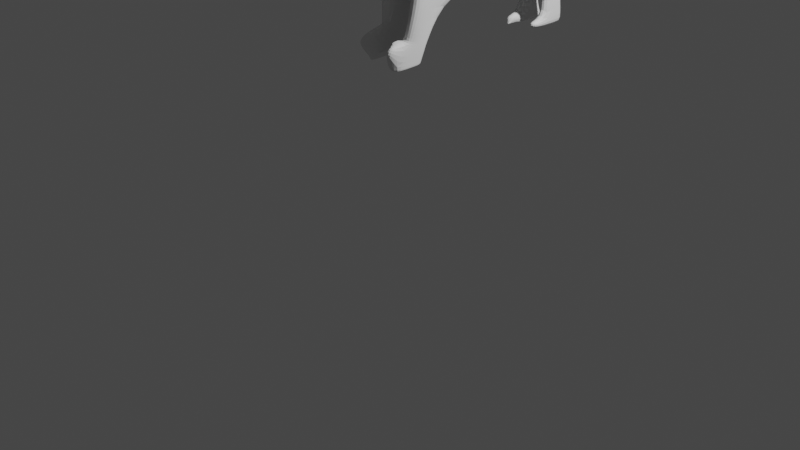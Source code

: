 # Source: Marcykylan.blend  (saved by Blender 3.2.14; exported with 4.5.12 LTS)
import bpy
from mathutils import Matrix  # noqa: F401  (used for matrix-valued properties, if any)

bpy.ops.wm.read_factory_settings(use_empty=True)
scene = bpy.context.scene
scene.name = 'Scene'

# ---- collections
col_collection = bpy.data.collections.new('Collection'); scene.collection.children.link(col_collection)

# ---- world
world_world = bpy.data.worlds.new('World'); scene.world = world_world
world_world.use_nodes = True; world_world.node_tree.nodes.clear()
_N = world_world.node_tree.nodes; _L = world_world.node_tree.links
n0 = _N.new('ShaderNodeOutputWorld'); n0.name = 'World Output'; n0.location = (300, 300)
n1 = _N.new('ShaderNodeBackground'); n1.name = 'Background'; n1.location = (10, 300)
n1.inputs[0].default_value = (0.05088, 0.05088, 0.05088, 1.0)
_L.new(n1.outputs[0], n0.inputs[0])
n0.is_active_output = True
world_world.color = (0.05088, 0.05088, 0.05088)
world_world.use_sun_shadow = False
world_world.sun_shadow_jitter_overblur = 0.0

# ---- cameras
cam_camera = bpy.data.cameras.new('Camera')
cam_camera.clip_end = 100.0
cam_camera.ortho_scale = 7.314

# ---- lights
light_light = bpy.data.lights.new('Light', 'POINT')
light_light.transmission_factor = 0.0
light_light.energy = 1000.0
light_light.shadow_soft_size = 0.1
light_light.shadow_maximum_resolution = 0.006
light_light.use_absolute_resolution = True

# ---- meshes
me_cube_001 = bpy.data.meshes.new('Cube.001')
me_cube_001.from_pydata([(-1.0, -1.0, -1.0), (-1.0, -0.4726, 1.269), (-1.0, 1.202, -1.175), (-1.0, 1.0, 1.0), (1.406, -1.0, -1.0), (1.0, -0.4726, 1.269), (1.0, 1.202, -1.175), (1.0, 1.0, 1.0), (-1.0, 1.202, -1.175), (-1.0, -1.0, -1.0), (-1.0, -0.4726, 1.269), (-1.0, 1.0, 1.0), (1.0, 1.202, -1.175), (1.0, 1.0, 1.0), (1.406, -1.0, -1.0), (1.0, -0.4726, 1.269), (-1.0, 1.202, -1.175), (-1.0, -1.0, -1.0), (-1.0, -0.4726, 1.269), (-0.8279, 1.0, 1.0), (1.0, 1.202, -1.175), (1.0, 1.0, 1.0), (1.406, -1.0, -1.0), (1.0, -0.4726, 1.269), (-1.436, -1.539, -1.17), (-1.0, -1.61, 0.5773), (1.406, -1.61, 0.5773), (1.406, -1.607, -0.5285), (-0.4908, 1.069, 0.06807), (-1.0, 1.232, -1.347), (1.0, 1.232, -1.347), (0.4908, 1.069, 0.06807), (-1.0, 1.122, -1.892), (-1.0, -0.9025, -2.063), (0.8915, 1.01, -2.239), (0.8915, -0.8159, -2.777), (-1.436, -1.453, -2.149), (1.406, -1.453, -2.149), (-1.0, 1.237, -1.333), (-1.0, 1.395, -2.694), (1.0, 1.395, -2.694), (1.0, 1.237, -1.333), (-1.0, -1.177, -5.32), (1.0, -1.177, -5.32), (-1.0, -1.547, -4.883), (1.0, -1.547, -4.883), (1.0, 1.13, -5.856), (-1.0, 1.13, -5.856), (1.0, 1.492, -5.856), (-1.0, 1.492, -5.856), (-1.0, -1.177, -5.32), (1.0, -1.177, -5.32), (-1.0, -1.547, -4.883), (1.0, -1.547, -4.883), (-1.0, -1.276, -6.299), (1.0, -1.276, -6.299), (-1.0, -1.745, -6.372), (1.0, -1.745, -6.372), (-1.0, -1.276, -6.299), (1.0, -1.276, -6.299), (-1.0, -1.745, -6.372), (1.0, -1.745, -6.372), (-1.436, -1.81, -4.98), (1.0, -1.81, -4.98), (-1.436, -1.886, -5.401), (1.0, -1.886, -5.401), (1.0, 1.13, -6.329), (-1.0, 1.13, -6.329), (1.0, 1.492, -6.329), (-1.0, 1.492, -6.329), (1.0, 0.8467, -5.856), (-1.0, 0.8467, -5.856), (1.0, 0.8467, -6.329), (-1.0, 0.8495, -6.327), (1.0, -1.0, 4.62), (-1.0, -1.0, 4.62), (1.0, -1.33, 3.875), (-1.0, -1.33, 3.875), (0.6231, -0.9616, 4.62), (-0.6267, -0.9616, 4.62), (0.6231, -1.258, 3.875), (-0.6267, -1.258, 3.875), (0.8245, -0.9616, 5.149), (-0.8221, -0.9782, 5.869), (0.6231, -1.258, 4.404), (-0.6267, -1.258, 4.404), (0.6231, -0.1711, 4.62), (-0.6267, -0.1711, 4.62), (0.8245, -0.1711, 5.149), (-0.8221, -0.1878, 5.869), (-1.033, 0.8953, 2.994), (0.8427, 0.8953, 2.994), (-0.2815, 1.28, 2.686), (0.2815, 1.28, 2.686), (-0.8612, 0.6589, 2.969), (1.0, 0.6793, 3.687), (-0.5735, 1.152, 3.68), (0.5735, 1.152, 3.68), (-0.8612, 0.3383, 2.994), (0.8427, 0.3383, 2.994), (-1.0, 0.2652, 4.095), (1.0, 0.2652, 4.095), (1.286, -0.9558, 8.175), (-1.319, -0.9558, 8.175), (1.286, -0.1391, 8.758), (-1.319, -0.1391, 8.758), (1.315, -1.0, 5.069), (-1.319, -1.019, 5.679), (1.286, -0.9558, 8.175), (-0.9428, -1.064, 7.574), (1.013, -0.4657, 1.221), (-0.9879, -0.4679, 1.382), (1.0, -0.2043, 3.115), (-1.0, -0.2043, 3.115), (0.6231, -0.01036, 4.62), (-0.6267, -0.01036, 4.62), (0.8245, -0.01036, 5.149), (-0.8221, -0.02704, 5.869), (1.286, -0.1207, 8.292), (-1.319, -0.1207, 8.292), (1.0, 0.009432, 3.96), (-1.0, 0.009432, 3.96), (-1.319, -0.09731, 8.764), (-1.319, 0.1094, 9.084), (1.286, -0.09731, 8.764), (1.286, 0.1094, 9.084), (-0.8612, 0.8953, 2.591), (0.8427, 0.8953, 2.591), (-0.8612, 0.4308, 2.117), (0.8427, 0.4308, 2.117), (-1.436, -1.612, -0.6683), (-1.0, -1.63, 0.611), (1.406, -1.63, 0.611), (1.406, -1.612, -0.6683), (-0.5337, -1.618, -0.3935), (-0.5337, -1.624, 0.3362), (0.5043, -1.624, 0.3362), (0.5043, -1.618, -0.3935), (0.3554, -1.628, 2.022), (-0.3554, -1.628, 2.022), (0.3554, -1.515, 3.047), (-0.3554, -1.515, 3.047), (0.6876, -1.4, 5.846), (-0.9219, -1.4, 5.846), (0.8877, -1.346, 7.445), (-0.9428, -1.346, 7.445), (0.6876, -1.4, 5.846), (-0.9219, -1.4, 5.846), (0.8877, -1.346, 7.341), (-0.9428, -1.346, 7.445), (1.286, -0.7564, 8.54), (-1.319, -0.7564, 8.54), (1.286, -0.4599, 8.802), (-1.319, -0.4599, 8.802), (-1.436, -1.269, -1.085), (-1.436, -1.036, 1.133), (1.406, -1.269, -1.085), (1.406, -1.036, 1.133), (-1.436, -1.118, -2.973), (1.0, -1.118, -2.973), (-1.0, -1.362, -5.102), (1.0, -1.362, -5.102), (-1.0, -1.362, -5.102), (1.0, -1.362, -5.102), (-1.0, -1.51, -6.335), (1.0, -1.51, -6.335), (-1.0, -1.51, -6.335), (1.0, -1.51, -6.335), (-1.0, -1.165, 4.247), (1.0, -1.165, 4.247), (-0.6267, -1.11, 4.247), (0.6231, -1.11, 4.247), (-0.8035, -1.11, 4.777), (0.6231, -1.11, 4.777), (1.286, -0.1391, 7.218), (1.286, -0.9872, 6.927), (-1.319, -0.9872, 6.927), (-1.319, -0.1391, 7.218), (1.286, -0.9872, 6.927), (-1.319, -0.9872, 6.927), (1.286, 0.1302, 6.818), (-1.319, 0.1302, 6.818), (0.8877, -1.204, 6.734), (-0.9428, -1.204, 6.734), (0.8877, -1.204, 6.682), (-0.9428, -1.204, 6.734), (-0.8612, 0.6168, 2.994), (-1.0, 0.4722, 3.891), (1.0, 0.4722, 3.891), (0.8427, 0.6168, 2.994), (-0.8612, 0.6631, 2.354), (0.8427, 0.6631, 2.354), (-1.764, 0.2089, -1.095), (-1.764, 0.1194, 1.204), (1.792, 0.2089, -1.095), (1.792, 0.1194, 1.204), (-1.764, 0.204, -2.007), (1.599, 0.2113, -2.551), (0.0, 1.0, 1.0), (0.0, -0.4726, 1.269), (-0.01467, -1.539, -1.17), (-0.01467, -1.61, 0.5773), (0.0, 1.069, 0.06807), (0.0, 1.032, -2.694), (0.0, -0.7933, -3.252), (-0.01467, -1.453, -2.149), (0.0, 1.237, -1.333), (0.0, -1.177, -5.32), (0.0, -1.547, -4.883), (0.0, -1.177, -5.32), (0.0, -1.547, -4.883), (0.0, -1.276, -6.299), (0.0, -1.745, -6.372), (0.0, -1.276, -6.299), (0.0, -1.745, -6.372), (0.0, -1.0, 4.62), (0.0, -1.33, 3.989), (0.0, -1.0, 4.62), (-0.00177, -1.258, 3.875), (-0.01689, -1.019, 5.679), (0.0, -1.33, 4.438), (0.0, 1.0, 3.76), (-2.794e-07, 1.348, 2.158), (0.0, 0.6793, 3.687), (-2.034e-07, 1.152, 3.68), (0.0, 0.2443, 3.76), (0.0, 0.2652, 4.095), (-0.01689, -0.9558, 8.175), (-0.01689, -0.1391, 8.758), (-0.01689, -1.019, 5.679), (-0.01689, -0.9558, 8.175), (0.0131, -0.4908, 1.641), (0.0, -0.2043, 3.115), (-0.00177, -0.01036, 4.62), (-0.00806, -0.02704, 5.869), (-0.01689, -0.1207, 8.292), (0.0, 0.009432, 3.96), (-0.01689, -0.09731, 8.764), (-0.01689, 0.1094, 9.084), (0.0, 1.0, 2.597), (-0.009252, 0.4308, 2.117), (-0.01467, -1.612, -0.6683), (-0.01467, -1.63, 0.611), (-0.01467, -1.618, -0.3935), (-0.01467, -1.624, 0.3362), (-3.36e-07, -1.628, 2.022), (-3.36e-07, -1.515, 3.047), (-0.01498, -1.4, 5.846), (-0.02757, -1.346, 7.445), (-0.01498, -1.4, 5.916), (-0.02757, -1.346, 7.393), (-0.01689, -0.7564, 8.54), (-0.01689, -0.4599, 8.802), (0.0, -1.165, 4.753), (-0.02757, -1.204, 6.708), (-0.01689, 0.1302, 6.818), (0.0, 0.6849, 1.913), (0.0, 0.4722, 3.891), (0.01407, 0.1984, -3.028), (0.01407, 0.1194, 1.204), (-0.5, -0.4726, 1.269), (-0.7252, -1.61, 0.5773), (-0.5, 1.032, -2.694), (-0.5, 1.395, -2.694), (-0.5, 1.13, -5.856), (-0.5, 1.492, -5.856), (-0.5, 1.13, -6.329), (-0.5, 1.492, -6.329), (-0.5, 0.8467, -5.856), (-0.5, -1.0, 4.62), (-0.5, -1.33, 3.989), (-0.5, -1.0, 4.62), (-0.3142, -1.258, 3.875), (-0.6682, -1.019, 5.679), (-0.5, -1.33, 4.438), (-0.6682, -0.9558, 8.175), (-0.6682, -0.1391, 8.758), (-0.6682, -1.019, 5.679), (-0.6682, -0.9558, 8.175), (-0.4879, -0.4553, 1.172), (-0.5, -0.2043, 3.115), (-0.3142, -0.01036, 4.62), (-0.4151, -0.02704, 5.869), (-0.6682, -0.1207, 8.292), (-0.5, 0.009432, 3.96), (-0.6682, -0.09731, 8.764), (-0.6682, 0.1094, 9.084), (-0.7252, -1.63, 0.611), (-0.2742, -1.624, 0.3362), (-0.1777, -1.628, 2.022), (-0.1777, -1.515, 3.047), (-0.3663, -1.4, 5.846), (-0.4852, -1.346, 7.445), (-0.3663, -1.4, 5.846), (-0.4852, -1.346, 7.419), (-0.6682, -0.7564, 8.54), (-0.6682, -0.4599, 8.802), (-0.4834, -1.374, -5.716), (-0.4852, -1.204, 6.721), (-0.5, 0.6849, 1.913), (-0.8749, 0.1984, -3.028), (-0.5, 1.0, 1.0), (-0.7252, -1.539, -1.17), (-0.5, 1.069, 0.06807), (-0.4834, -0.6572, -2.633), (-0.7016, -1.316, -1.53), (-0.5, 1.237, -1.333), (-0.4834, -1.041, -4.701), (-0.4834, -1.411, -4.264), (-0.4834, -1.041, -4.701), (-0.4834, -1.411, -4.264), (-0.4834, -1.139, -5.68), (-0.4834, -1.608, -5.752), (-0.4834, -1.139, -5.68), (-0.4834, -1.608, -5.752), (-0.7016, -1.674, -4.361), (-0.4834, -1.75, -4.782), (-0.5, 1.0, 3.76), (-0.2454, 1.348, 2.158), (-0.5, 0.6793, 3.687), (-0.2868, 1.152, 3.68), (-0.5, 0.2443, 3.76), (-0.5, 0.2652, 4.095), (-0.5, 1.0, 2.597), (-0.4352, 0.4308, 2.117), (-0.7252, -1.612, -0.6683), (-0.2742, -1.618, -0.3935), (-0.5, -1.165, 4.753), (-0.6682, 0.1302, 6.818), (-0.5, 0.4722, 3.891), (-0.8749, 0.1194, 1.204), (0.5, 1.0, 1.0), (0.6959, -1.539, -1.17), (0.5, 1.069, 0.06807), (0.5, -0.7933, -3.252), (0.6959, -1.453, -2.149), (0.5, 1.237, -1.333), (0.5, -1.177, -5.32), (0.5, -1.547, -4.883), (0.5, -1.177, -5.32), (0.5, -1.547, -4.883), (0.5, -1.276, -6.299), (0.5, -1.745, -6.372), (0.5, -1.276, -6.299), (0.5, -1.745, -6.372), (0.5, -1.81, -4.98), (0.5, -1.886, -5.401), (0.5, 1.0, 3.76), (0.2454, 1.348, 2.158), (0.5, 0.6793, 3.687), (0.2868, 1.152, 3.68), (0.5, 0.2443, 3.76), (0.5, 0.2652, 4.095), (0.5, 1.0, 2.597), (0.4167, 0.4308, 2.117), (0.6959, -1.612, -0.6683), (0.2448, -1.618, -0.3935), (0.5, -1.165, 4.753), (0.6344, 0.1302, 6.818), (0.5, 0.4722, 3.891), (0.9031, 0.1194, 1.204), (0.5, -0.4726, 1.269), (0.6959, -1.61, 0.5773), (0.5, 1.032, -2.694), (0.5, 1.395, -2.694), (0.5, 1.13, -5.856), (0.5, 1.492, -5.856), (0.5, 1.13, -6.329), (0.5, 1.492, -6.329), (0.5, 0.8467, -5.856), (0.5, 0.8467, -6.329), (0.5, -1.0, 4.62), (0.5, -1.33, 3.989), (0.5, -1.0, 4.62), (0.3107, -1.258, 3.875), (0.6344, -1.019, 5.679), (0.5, -1.33, 4.438), (0.6344, -0.9558, 8.175), (0.6344, -0.1391, 8.758), (0.6344, -1.019, 5.679), (0.6344, -0.9558, 8.175), (0.5131, -0.4782, 1.431), (0.5, -0.2043, 3.115), (0.3107, -0.01036, 4.62), (0.3989, -0.02704, 5.869), (0.6344, -0.1207, 8.292), (0.5, 0.009432, 3.96), (0.6344, -0.09731, 8.764), (0.6344, 0.1094, 9.084), (0.6959, -1.63, 0.611), (0.2448, -1.624, 0.3362), (0.1777, -1.628, 2.022), (0.1777, -1.515, 3.047), (0.3363, -1.4, 5.846), (0.43, -1.346, 7.445), (0.3363, -1.4, 5.916), (0.43, -1.346, 7.367), (0.6344, -0.7564, 8.54), (0.6344, -0.4599, 8.802), (0.5, -1.51, -6.335), (0.43, -1.204, 6.695), (0.5, 0.6849, 1.913), (0.7102, 0.2113, -2.551), (-0.5006, 0.8556, -6.326), (-0.5, 1.13, -6.329), (-0.5, 1.492, -6.329), (-1.001, 0.8588, -6.328)], [(211, 213), (212, 214), (207, 209), (208, 210)], [(0, 2, 3, 1), (2, 6, 7, 3), (6, 4, 5, 7), (4, 0, 1, 5), (2, 0, 4, 6), (7, 5, 1, 3), (9, 8, 11, 10), (8, 12, 13, 11), (12, 14, 15, 13), (14, 9, 10, 15), (8, 9, 14, 12), (13, 15, 10, 11), (192, 193, 19, 16), (21, 31, 93, 91), (194, 195, 23, 22), (155, 154, 24, 25), (154, 17, 33, 158), (330, 193, 18, 260), (27, 26, 132, 133), (16, 29, 39, 32), (157, 23, 74, 169), (156, 157, 26, 27), (333, 31, 41, 336), (16, 19, 28, 29), (21, 20, 30, 31), (156, 27, 37, 159), (402, 197, 35, 334), (334, 35, 43, 337), (364, 336, 41, 40), (262, 32, 47, 264), (31, 30, 40, 41), (29, 28, 38, 39), (30, 20, 34, 40), (192, 16, 32, 196), (194, 22, 35, 197), (302, 24, 36, 305), (161, 45, 53, 163), (159, 37, 45, 161), (305, 36, 44, 308), (158, 33, 42, 160), (47, 49, 69, 67), (40, 34, 46, 48), (364, 40, 48, 366), (32, 39, 49, 47), (339, 51, 55, 341), (308, 44, 52, 310), (160, 42, 50, 162), (337, 43, 51, 339), (165, 57, 61, 167), (163, 53, 57, 165), (342, 57, 65, 346), (162, 50, 54, 164), (399, 167, 61, 344), (312, 56, 60, 314), (164, 54, 58, 166), (341, 55, 59, 343), (315, 62, 64, 316), (57, 53, 63, 65), (310, 52, 62, 315), (52, 56, 64, 62), (266, 67, 69, 267), (66, 46, 70, 72), (48, 46, 66, 68), (366, 48, 68, 368), (264, 47, 71, 268), (367, 66, 72, 370), (47, 67, 73, 71), (168, 77, 81, 170), (155, 25, 77, 168), (26, 76, 140, 138), (260, 18, 75, 269), (86, 78, 110, 112), (269, 75, 79, 271), (169, 74, 78, 171), (372, 76, 80, 374), (327, 172, 85, 274), (171, 78, 82, 173), (374, 80, 84, 376), (170, 81, 85, 172), (113, 87, 115, 121), (79, 83, 89, 87), (175, 174, 104, 102), (82, 78, 86, 88), (92, 90, 94, 96), (303, 28, 92, 318), (331, 21, 91, 347), (28, 19, 90, 92), (349, 95, 97, 350), (318, 92, 96, 320), (91, 93, 97, 95), (187, 186, 98, 100), (351, 99, 101, 352), (329, 187, 100, 322), (189, 188, 101, 99), (189, 99, 129, 191), (105, 103, 151, 153), (176, 83, 107, 179), (87, 89, 117, 115), (177, 176, 103, 105), (178, 108, 144, 182), (375, 82, 106, 379), (275, 103, 109, 278), (175, 102, 108, 178), (279, 111, 113, 280), (271, 79, 111, 279), (79, 87, 113, 111), (177, 105, 119, 181), (281, 115, 117, 282), (328, 181, 119, 283), (383, 114, 120, 386), (104, 118, 125, 124), (86, 112, 120, 114), (280, 113, 121, 284), (88, 86, 114, 116), (174, 88, 116, 180), (387, 124, 125, 388), (378, 104, 124, 387), (283, 119, 123, 286), (119, 105, 122, 123), (401, 191, 129, 354), (347, 91, 127, 353), (186, 90, 126, 190), (321, 98, 128, 324), (287, 131, 135, 288), (332, 27, 133, 355), (25, 24, 130, 131), (261, 25, 131, 287), (326, 288, 135, 134), (133, 132, 136, 137), (355, 133, 137, 356), (131, 130, 134, 135), (391, 138, 140, 392), (270, 77, 141, 290), (77, 25, 139, 141), (362, 26, 138, 391), (183, 143, 147, 185), (379, 106, 142, 393), (179, 107, 143, 183), (278, 109, 145, 292), (400, 184, 148, 396), (292, 145, 149, 294), (182, 144, 148, 184), (393, 142, 146, 395), (397, 150, 152, 398), (377, 102, 150, 397), (102, 104, 152, 150), (276, 105, 153, 296), (79, 170, 172, 83), (80, 171, 173, 84), (273, 83, 172, 327), (76, 169, 171, 80), (18, 155, 168, 75), (75, 168, 170, 79), (56, 164, 166, 60), (343, 59, 167, 399), (52, 162, 164, 56), (51, 163, 165, 55), (55, 165, 167, 59), (44, 160, 162, 52), (36, 158, 160, 44), (35, 159, 161, 43), (43, 161, 163, 51), (22, 156, 159, 35), (22, 23, 157, 156), (26, 157, 169, 76), (24, 154, 158, 36), (18, 17, 154, 155), (142, 182, 184, 146), (395, 146, 184, 400), (109, 179, 183, 145), (145, 183, 185, 149), (104, 174, 180, 118), (282, 117, 181, 328), (89, 177, 181, 117), (82, 175, 178, 106), (106, 178, 182, 142), (89, 83, 176, 177), (103, 176, 179, 109), (82, 88, 174, 175), (98, 186, 190, 128), (353, 127, 191, 401), (91, 189, 191, 127), (91, 95, 188, 189), (319, 94, 187, 329), (94, 90, 186, 187), (20, 194, 197, 34), (17, 192, 196, 33), (363, 34, 197, 402), (301, 19, 193, 330), (20, 21, 195, 194), (17, 18, 193, 192), (331, 198, 259, 360), (262, 203, 258, 300), (349, 223, 257, 359), (323, 239, 256, 299), (384, 234, 255, 358), (293, 249, 254, 298), (375, 219, 253, 357), (378, 228, 252, 398), (275, 227, 251, 295), (295, 251, 252, 296), (291, 247, 249, 293), (394, 248, 250, 396), (298, 254, 250, 294), (380, 230, 248, 394), (277, 229, 247, 291), (261, 201, 245, 289), (372, 216, 246, 392), (289, 245, 246, 290), (325, 241, 243, 326), (356, 390, 244, 243), (362, 201, 242, 389), (302, 200, 241, 325), (389, 242, 244, 390), (351, 225, 240, 354), (317, 221, 239, 323), (299, 256, 240, 324), (385, 235, 238, 388), (276, 228, 237, 285), (285, 237, 238, 286), (382, 232, 236, 386), (281, 233, 236, 284), (358, 255, 235, 385), (383, 233, 234, 384), (373, 217, 231, 381), (381, 231, 232, 382), (377, 227, 230, 380), (273, 219, 229, 277), (359, 257, 226, 352), (321, 225, 226, 322), (348, 222, 224, 350), (319, 223, 224, 320), (301, 198, 221, 317), (333, 202, 222, 348), (272, 218, 220, 274), (357, 253, 220, 376), (270, 216, 218, 272), (371, 215, 217, 373), (361, 199, 215, 371), (332, 200, 205, 335), (300, 258, 204, 304), (303, 202, 206, 306), (360, 259, 199, 361), (28, 303, 306, 38), (196, 300, 304, 33), (33, 304, 307, 42), (39, 38, 306, 263), (39, 263, 265, 49), (50, 309, 311, 54), (42, 307, 309, 50), (56, 312, 316, 64), (166, 297, 314, 60), (54, 311, 313, 58), (49, 265, 267, 69), (77, 270, 272, 81), (81, 272, 274, 85), (19, 301, 317, 90), (94, 319, 320, 96), (98, 321, 322, 100), (83, 273, 277, 107), (115, 281, 284, 121), (122, 285, 286, 123), (105, 276, 285, 122), (190, 299, 324, 128), (90, 317, 323, 126), (24, 302, 325, 130), (130, 325, 326, 134), (139, 289, 290, 141), (25, 261, 289, 139), (107, 277, 291, 143), (185, 298, 294, 149), (143, 291, 293, 147), (151, 295, 296, 153), (103, 275, 295, 151), (58, 313, 297, 166), (147, 293, 298, 185), (126, 323, 299, 190), (32, 262, 300, 196), (198, 301, 330, 259), (223, 319, 329, 257), (234, 282, 328, 255), (219, 273, 327, 253), (228, 276, 296, 252), (248, 292, 294, 250), (230, 278, 292, 248), (216, 270, 290, 246), (243, 244, 288, 326), (201, 261, 287, 242), (242, 287, 288, 244), (225, 321, 324, 240), (235, 283, 286, 238), (232, 280, 284, 236), (255, 328, 283, 235), (233, 281, 282, 234), (217, 271, 279, 231), (231, 279, 280, 232), (227, 275, 278, 230), (257, 329, 322, 226), (222, 318, 320, 224), (202, 303, 318, 222), (253, 327, 274, 220), (215, 269, 271, 217), (199, 260, 269, 215), (200, 302, 305, 205), (259, 330, 260, 199), (195, 360, 361, 23), (34, 363, 365, 46), (27, 332, 335, 37), (37, 335, 338, 45), (45, 338, 340, 53), (57, 342, 344, 61), (63, 345, 346, 65), (53, 340, 345, 63), (66, 367, 368, 68), (70, 369, 370, 72), (46, 365, 369, 70), (23, 361, 371, 74), (74, 371, 373, 78), (173, 357, 376, 84), (31, 333, 348, 93), (93, 348, 350, 97), (188, 359, 352, 101), (102, 377, 380, 108), (110, 381, 382, 112), (78, 373, 381, 110), (114, 383, 384, 116), (180, 358, 385, 118), (112, 382, 386, 120), (118, 385, 388, 125), (99, 351, 354, 129), (132, 389, 390, 136), (26, 362, 389, 132), (137, 136, 390, 356), (76, 372, 392, 140), (108, 380, 394, 144), (144, 394, 396, 148), (104, 378, 398, 152), (82, 375, 357, 173), (116, 384, 358, 180), (95, 349, 359, 188), (21, 331, 360, 195), (203, 363, 402, 258), (239, 353, 401, 256), (249, 395, 400, 254), (227, 377, 397, 251), (251, 397, 398, 252), (247, 393, 395, 249), (254, 400, 396, 250), (229, 379, 393, 247), (201, 362, 391, 245), (245, 391, 392, 246), (241, 355, 356, 243), (200, 332, 355, 241), (221, 347, 353, 239), (256, 401, 354, 240), (228, 378, 387, 237), (237, 387, 388, 238), (233, 383, 386, 236), (219, 375, 379, 229), (225, 351, 352, 226), (223, 349, 350, 224), (198, 331, 347, 221), (218, 374, 376, 220), (216, 372, 374, 218), (258, 402, 334, 204), (202, 333, 336, 206), (305, 308, 307, 304), (307, 308, 316, 312), (307, 312, 297), (307, 297, 313), (313, 311, 309), (307, 313, 309), (308, 315, 316), (334, 337, 338, 335), (339, 341, 346, 345), (344, 342, 346, 399), (399, 346, 341, 343), (304, 204, 205, 305), (204, 334, 335, 205), (268, 71, 73, 403), (266, 267, 405, 404), (67, 266, 403, 406), (262, 264, 265, 263), (265, 405, 267), (264, 405, 265), (268, 405, 264), (403, 405, 268), (266, 404, 405, 403), (364, 366, 365, 363), (367, 365, 366, 368), (370, 369, 365, 367), (306, 206, 262, 263), (206, 336, 203, 262), (336, 364, 363, 203)])
_uv = me_cube_001.uv_layers.new(name='UVMap')
_uv.uv.foreach_set('vector', [0.375, 0.0, 0.375, 0.25, 0.625, 0.25, 0.625, 0.0, 0.375, 0.25, 0.375, 0.5, 0.625, 0.5, 0.625, 0.25, 0.375, 0.5, 0.375, 0.75, 0.625, 0.75, 0.625, 0.5, 0.375, 0.75, 0.375, 1.0, 0.625, 1.0, 0.625, 0.75, 0.125, 0.5, 0.125, 0.75, 0.375, 0.75, 0.375, 0.5, 0.625, 0.5, 0.625, 0.75, 0.875, 0.75, 0.875, 0.5, 0.375, 0.0, 0.375, 0.25, 0.625, 0.25, 0.625, 0.0, 0.375, 0.25, 0.375, 0.5, 0.625, 0.5, 0.625, 0.25, 0.375, 0.5, 0.375, 0.75, 0.625, 0.75, 0.625, 0.5, 0.375, 0.75, 0.375, 1.0, 0.625, 1.0, 0.625, 0.75, 0.125, 0.5, 0.125, 0.75, 0.375, 0.75, 0.375, 0.5, 0.625, 0.5, 0.625, 0.75, 0.875, 0.75, 0.875, 0.5, 0.375, 0.125, 0.625, 0.125, 0.625, 0.25, 0.375, 0.25, 0.625, 0.5, 0.625, 0.5, 0.625, 0.5, 0.625, 0.5, 0.375, 0.625, 0.625, 0.625, 0.625, 0.75, 0.375, 0.75, 0.625, 0.0, 0.375, 0.0, 0.375, 0.0, 0.625, 0.0, 0.375, 0.0, 0.375, 0.0, 0.375, 0.0, 0.375, 0.0, 0.8125, 0.625, 0.875, 0.625, 0.875, 0.75, 0.8125, 0.75, 0.375, 0.75, 0.625, 0.75, 0.625, 0.75, 0.375, 0.75, 0.375, 0.25, 0.375, 0.25, 0.375, 0.25, 0.375, 0.25, 0.625, 0.75, 0.625, 0.75, 0.625, 0.75, 0.625, 0.75, 0.375, 0.75, 0.625, 0.75, 0.625, 0.75, 0.375, 0.75, 0.6875, 0.5, 0.625, 0.5, 0.625, 0.5, 0.6875, 0.5, 0.375, 0.25, 0.625, 0.25, 0.625, 0.25, 0.375, 0.25, 0.625, 0.5, 0.375, 0.5, 0.375, 0.5, 0.625, 0.5, 0.375, 0.75, 0.375, 0.75, 0.375, 0.75, 0.375, 0.75, 0.3125, 0.625, 0.375, 0.625, 0.375, 0.75, 0.3125, 0.75, 0.3125, 0.75, 0.375, 0.75, 0.375, 0.75, 0.3125, 0.75, 0.375, 0.4375, 0.625, 0.4375, 0.625, 0.5, 0.375, 0.5, 0.1875, 0.5, 0.125, 0.479, 0.125, 0.5, 0.1875, 0.5, 0.625, 0.5, 0.375, 0.5, 0.375, 0.5, 0.625, 0.5, 0.375, 0.25, 0.625, 0.25, 0.625, 0.25, 0.375, 0.25, 0.375, 0.5, 0.375, 0.5, 0.375, 0.5, 0.375, 0.5, 0.375, 0.125, 0.375, 0.25, 0.375, 0.25, 0.375, 0.125, 0.375, 0.625, 0.375, 0.75, 0.375, 0.75, 0.375, 0.625, 0.375, 0.9375, 0.375, 1.0, 0.375, 1.0, 0.375, 0.9375, 0.375, 0.75, 0.375, 0.75, 0.375, 0.75, 0.375, 0.75, 0.375, 0.75, 0.375, 0.75, 0.375, 0.75, 0.375, 0.75, 0.375, 0.9375, 0.375, 1.0, 0.375, 1.0, 0.375, 0.9375, 0.375, 0.0, 0.375, 0.0, 0.375, 0.0, 0.375, 0.0, 0.375, 0.25, 0.375, 0.25, 0.375, 0.25, 0.375, 0.25, 0.375, 0.5, 0.375, 0.5, 0.375, 0.5, 0.375, 0.5, 0.375, 0.4375, 0.375, 0.5, 0.375, 0.5, 0.375, 0.4375, 0.375, 0.25, 0.375, 0.25, 0.375, 0.25, 0.375, 0.25, 0.3125, 0.75, 0.375, 0.75, 0.375, 0.75, 0.3125, 0.75, 0.375, 0.9375, 0.375, 1.0, 0.375, 1.0, 0.375, 0.9375, 0.375, 0.0, 0.375, 0.0, 0.375, 0.0, 0.375, 0.0, 0.3125, 0.75, 0.375, 0.75, 0.375, 0.75, 0.3125, 0.75, 0.375, 0.75, 0.375, 0.75, 0.375, 0.75, 0.375, 0.75, 0.375, 0.75, 0.375, 0.75, 0.375, 0.75, 0.375, 0.75, 0.375, 0.8125, 0.375, 0.75, 0.375, 0.75, 0.375, 0.8125, 0.375, 0.0, 0.375, 0.0, 0.375, 0.0, 0.375, 0.0, 0.3125, 0.75, 0.375, 0.75, 0.375, 0.75, 0.3125, 0.75, 0.375, 0.9375, 0.375, 1.0, 0.375, 1.0, 0.375, 0.9375, 0.375, 0.0, 0.375, 0.0, 0.375, 0.0, 0.375, 0.0, 0.3125, 0.75, 0.375, 0.75, 0.375, 0.75, 0.3125, 0.75, 0.375, 0.9375, 0.375, 1.0, 0.375, 1.0, 0.375, 0.9375, 0.375, 0.75, 0.375, 0.75, 0.375, 0.75, 0.375, 0.75, 0.375, 0.9375, 0.375, 1.0, 0.375, 1.0, 0.375, 0.9375, 0.375, 0.0, 0.375, 0.0, 0.375, 0.0, 0.375, 0.0, 0.1875, 0.5, 0.125, 0.5, 0.125, 0.5, 0.1875, 0.5, 0.375, 0.5, 0.375, 0.5, 0.375, 0.5, 0.375, 0.5, 0.375, 0.5, 0.375, 0.5, 0.375, 0.5, 0.375, 0.5, 0.375, 0.4375, 0.375, 0.5, 0.375, 0.5, 0.375, 0.4375, 0.1875, 0.5, 0.125, 0.5, 0.125, 0.5, 0.1875, 0.5, 0.3125, 0.5, 0.375, 0.5, 0.375, 0.5, 0.3125, 0.5, 0.375, 0.25, 0.375, 0.25, 0.375, 0.25, 0.375, 0.25, 0.625, 0.0, 0.625, 0.0, 0.625, 0.0, 0.625, 0.0, 0.625, 0.0, 0.625, 0.0, 0.625, 0.0, 0.625, 0.0, 0.625, 0.75, 0.625, 0.75, 0.625, 0.75, 0.625, 0.75, 0.8125, 0.75, 0.875, 0.75, 0.875, 0.75, 0.8125, 0.75, 0.625, 0.75, 0.625, 0.75, 0.625, 0.75, 0.625, 0.75, 0.8125, 0.75, 0.875, 0.75, 0.875, 0.75, 0.8125, 0.75, 0.625, 0.75, 0.625, 0.75, 0.625, 0.75, 0.625, 0.75, 0.625, 0.8125, 0.625, 0.75, 0.625, 0.75, 0.625, 0.8125, 0.8125, 0.75, 0.875, 0.75, 0.875, 0.75, 0.8125, 0.75, 0.625, 0.75, 0.625, 0.75, 0.625, 0.75, 0.625, 0.75, 0.625, 0.8125, 0.625, 0.75, 0.625, 0.75, 0.625, 0.8125, 0.625, 0.0, 0.625, 0.0, 0.625, 0.0, 0.625, 0.0, 0.625, 0.0, 0.625, 0.0, 0.625, 0.0, 0.625, 0.0, 0.625, 0.0, 0.625, 0.0, 0.625, 0.0, 0.625, 0.0, 0.625, 0.75, 0.625, 0.75, 0.625, 0.75, 0.625, 0.75, 0.625, 0.75, 0.625, 0.75, 0.625, 0.75, 0.625, 0.75, 0.625, 0.25, 0.625, 0.25, 0.625, 0.25, 0.625, 0.25, 0.8125, 0.5, 0.875, 0.5, 0.875, 0.5, 0.8125, 0.5, 0.6875, 0.5, 0.625, 0.5, 0.625, 0.5, 0.6875, 0.5, 0.625, 0.25, 0.625, 0.25, 0.625, 0.25, 0.625, 0.25, 0.6875, 0.5, 0.625, 0.5, 0.625, 0.5, 0.6875, 0.5, 0.8125, 0.5, 0.875, 0.5, 0.875, 0.5, 0.8125, 0.5, 0.625, 0.5, 0.625, 0.5, 0.625, 0.5, 0.625, 0.5, 0.625, 0.25, 0.625, 0.25, 0.625, 0.25, 0.625, 0.25, 0.6875, 0.5, 0.625, 0.5, 0.625, 0.5, 0.6875, 0.5, 0.8125, 0.5, 0.875, 0.5, 0.875, 0.5, 0.8125, 0.5, 0.625, 0.5, 0.625, 0.5, 0.625, 0.5, 0.625, 0.5, 0.625, 0.5, 0.625, 0.5, 0.625, 0.5, 0.625, 0.5, 0.625, 0.0, 0.625, 0.0, 0.625, 0.0, 0.625, 0.0, 0.625, 0.0, 0.625, 0.0, 0.625, 0.0, 0.625, 0.0, 0.625, 0.0, 0.625, 0.0, 0.625, 0.0, 0.625, 0.0, 0.625, 0.0, 0.625, 0.0, 0.625, 0.0, 0.625, 0.0, 0.625, 0.75, 0.625, 0.75, 0.625, 0.75, 0.625, 0.75, 0.6875, 0.75, 0.625, 0.75, 0.625, 0.75, 0.6875, 0.75, 0.8125, 0.75, 0.875, 0.75, 0.875, 0.75, 0.8125, 0.75, 0.625, 0.75, 0.625, 0.75, 0.625, 0.75, 0.625, 0.75, 0.8125, 0.75, 0.875, 0.75, 0.875, 0.75, 0.8125, 0.75, 0.8125, 0.75, 0.875, 0.75, 0.875, 0.75, 0.8125, 0.75, 0.625, 0.0, 0.625, 0.0, 0.625, 0.0, 0.625, 0.0, 0.625, 0.0, 0.625, 0.0, 0.625, 0.0, 0.625, 0.0, 0.8125, 0.75, 0.875, 0.75, 0.875, 0.75, 0.8125, 0.75, 0.8125, 0.75, 0.875, 0.75, 0.875, 0.75, 0.8125, 0.75, 0.6875, 0.75, 0.625, 0.75, 0.625, 0.75, 0.6875, 0.75, 0.625, 0.75, 0.625, 0.75, 0.625, 0.75, 0.625, 0.75, 0.625, 0.75, 0.625, 0.75, 0.625, 0.75, 0.625, 0.75, 0.8125, 0.75, 0.875, 0.75, 0.875, 0.75, 0.8125, 0.75, 0.625, 0.75, 0.625, 0.75, 0.625, 0.75, 0.625, 0.75, 0.625, 0.75, 0.625, 0.75, 0.625, 0.75, 0.625, 0.75, 0.6875, 0.75, 0.625, 0.75, 0.625, 0.75, 0.6875, 0.75, 0.6875, 0.75, 0.625, 0.75, 0.625, 0.75, 0.6875, 0.75, 0.8125, 0.75, 0.875, 0.75, 0.875, 0.75, 0.8125, 0.75, 0.625, 0.0, 0.625, 0.0, 0.625, 0.0, 0.625, 0.0, 0.6875, 0.5, 0.625, 0.5, 0.625, 0.5, 0.6875, 0.5, 0.6875, 0.5, 0.625, 0.5, 0.625, 0.5, 0.6875, 0.5, 0.625, 0.25, 0.625, 0.25, 0.625, 0.25, 0.625, 0.25, 0.8125, 0.5, 0.875, 0.5, 0.875, 0.5, 0.8125, 0.5, 0.625, 0.9375, 0.625, 1.0, 0.625, 1.0, 0.625, 0.9375, 0.375, 0.8125, 0.375, 0.75, 0.375, 0.75, 0.375, 0.8125, 0.625, 0.0, 0.375, 0.0, 0.375, 0.0, 0.625, 0.0, 0.625, 0.9375, 0.625, 1.0, 0.625, 1.0, 0.625, 0.9375, 0.375, 0.9375, 0.625, 0.9375, 0.625, 1.0, 0.375, 1.0, 0.375, 0.75, 0.625, 0.75, 0.625, 0.75, 0.375, 0.75, 0.375, 0.8125, 0.375, 0.75, 0.375, 0.75, 0.375, 0.8125, 0.625, 0.0, 0.375, 0.0, 0.375, 0.0, 0.625, 0.0, 0.625, 0.8125, 0.625, 0.75, 0.625, 0.75, 0.625, 0.8125, 0.625, 0.9375, 0.625, 1.0, 0.625, 1.0, 0.625, 0.9375, 0.625, 0.0, 0.625, 0.0, 0.625, 0.0, 0.625, 0.0, 0.625, 0.8125, 0.625, 0.75, 0.625, 0.75, 0.625, 0.8125, 0.625, 0.0, 0.625, 0.0, 0.625, 0.0, 0.625, 0.0, 0.6875, 0.75, 0.625, 0.75, 0.625, 0.75, 0.6875, 0.75, 0.625, 0.0, 0.625, 0.0, 0.625, 0.0, 0.625, 0.0, 0.8125, 0.75, 0.875, 0.75, 0.875, 0.75, 0.8125, 0.75, 0.6875, 0.75, 0.625, 0.75, 0.625, 0.75, 0.6875, 0.75, 0.8125, 0.75, 0.875, 0.75, 0.875, 0.75, 0.8125, 0.75, 0.625, 0.75, 0.625, 0.75, 0.625, 0.75, 0.625, 0.75, 0.625, 0.75, 0.625, 0.75, 0.625, 0.75, 0.625, 0.75, 0.6875, 0.75, 0.625, 0.75, 0.625, 0.75, 0.6875, 0.75, 0.6875, 0.75, 0.625, 0.75, 0.625, 0.75, 0.6875, 0.75, 0.625, 0.75, 0.625, 0.75, 0.625, 0.75, 0.625, 0.75, 0.8125, 0.75, 0.875, 0.75, 0.875, 0.75, 0.8125, 0.75, 0.625, 0.0, 0.625, 0.0, 0.625, 0.0, 0.625, 0.0, 0.625, 0.75, 0.625, 0.75, 0.625, 0.75, 0.625, 0.75, 0.8125, 0.75, 0.875, 0.75, 0.875, 0.75, 0.8125, 0.75, 0.625, 0.75, 0.625, 0.75, 0.625, 0.75, 0.625, 0.75, 0.625, 0.0, 0.625, 0.0, 0.625, 0.0, 0.625, 0.0, 0.625, 0.0, 0.625, 0.0, 0.625, 0.0, 0.625, 0.0, 0.375, 0.0, 0.375, 0.0, 0.375, 0.0, 0.375, 0.0, 0.3125, 0.75, 0.375, 0.75, 0.375, 0.75, 0.3125, 0.75, 0.375, 0.0, 0.375, 0.0, 0.375, 0.0, 0.375, 0.0, 0.375, 0.75, 0.375, 0.75, 0.375, 0.75, 0.375, 0.75, 0.375, 0.75, 0.375, 0.75, 0.375, 0.75, 0.375, 0.75, 0.375, 0.0, 0.375, 0.0, 0.375, 0.0, 0.375, 0.0, 0.375, 0.0, 0.375, 0.0, 0.375, 0.0, 0.375, 0.0, 0.375, 0.75, 0.375, 0.75, 0.375, 0.75, 0.375, 0.75, 0.375, 0.75, 0.375, 0.75, 0.375, 0.75, 0.375, 0.75, 0.375, 0.75, 0.375, 0.75, 0.375, 0.75, 0.375, 0.75, 0.375, 0.75, 0.625, 0.75, 0.625, 0.75, 0.375, 0.75, 0.625, 0.75, 0.625, 0.75, 0.625, 0.75, 0.625, 0.75, 0.375, 0.0, 0.375, 0.0, 0.375, 0.0, 0.375, 0.0, 0.625, 0.0, 0.375, 0.0, 0.375, 0.0, 0.625, 0.0, 0.625, 0.75, 0.625, 0.75, 0.625, 0.75, 0.625, 0.75, 0.6875, 0.75, 0.625, 0.75, 0.625, 0.75, 0.6875, 0.75, 0.625, 0.0, 0.625, 0.0, 0.625, 0.0, 0.625, 0.0, 0.875, 0.75, 0.875, 0.75, 0.875, 0.75, 0.875, 0.75, 0.625, 0.75, 0.625, 0.75, 0.625, 0.75, 0.625, 0.75, 0.8125, 0.75, 0.875, 0.75, 0.875, 0.75, 0.8125, 0.75, 0.625, 0.0, 0.625, 0.0, 0.625, 0.0, 0.625, 0.0, 0.625, 0.75, 0.625, 0.75, 0.625, 0.75, 0.625, 0.75, 0.625, 0.75, 0.625, 0.75, 0.625, 0.75, 0.625, 0.75, 0.625, 0.0, 0.625, 0.0, 0.625, 0.0, 0.625, 0.0, 0.625, 0.0, 0.625, 0.0, 0.625, 0.0, 0.625, 0.0, 0.625, 0.75, 0.625, 0.75, 0.625, 0.75, 0.625, 0.75, 0.625, 0.25, 0.625, 0.25, 0.625, 0.25, 0.625, 0.25, 0.6875, 0.5, 0.625, 0.5, 0.625, 0.5, 0.6875, 0.5, 0.625, 0.5, 0.625, 0.5, 0.625, 0.5, 0.625, 0.5, 0.625, 0.5, 0.625, 0.5, 0.625, 0.5, 0.625, 0.5, 0.8125, 0.5, 0.875, 0.5, 0.875, 0.5, 0.8125, 0.5, 0.625, 0.25, 0.625, 0.25, 0.625, 0.25, 0.625, 0.25, 0.375, 0.5, 0.375, 0.625, 0.375, 0.625, 0.375, 0.5, 0.375, 0.0, 0.375, 0.125, 0.375, 0.125, 0.375, 0.0, 0.3125, 0.5, 0.375, 0.5, 0.375, 0.625, 0.3125, 0.625, 0.8125, 0.5, 0.875, 0.5, 0.875, 0.625, 0.8125, 0.625, 0.375, 0.5, 0.625, 0.5, 0.625, 0.625, 0.375, 0.625, 0.375, 0.0, 0.625, 0.0, 0.625, 0.125, 0.375, 0.125, 0.6875, 0.5, 0.75, 0.5, 0.75, 0.625, 0.6875, 0.625, 0.1875, 0.5, 0.25, 0.5, 0.25, 0.625, 0.1875, 0.625, 0.6875, 0.5, 0.75, 0.5, 0.75, 0.5, 0.6875, 0.5, 0.8125, 0.5, 0.75, 0.5, 0.75, 0.5, 0.8125, 0.5, 0.6875, 0.75, 0.75, 0.75, 0.75, 0.75, 0.6875, 0.75, 0.8125, 0.75, 0.75, 0.75, 0.75, 0.75, 0.8125, 0.75, 0.6875, 0.75, 0.75, 0.75, 0.75, 0.75, 0.6875, 0.75, 0.6875, 0.75, 0.75, 0.75, 0.75, 0.75, 0.6875, 0.75, 0.8125, 0.75, 0.75, 0.75, 0.75, 0.75, 0.8125, 0.75, 0.8125, 0.75, 0.75, 0.75, 0.75, 0.75, 0.8125, 0.75, 0.8125, 0.75, 0.75, 0.75, 0.75, 0.75, 0.8125, 0.75, 0.6875, 0.75, 0.75, 0.75, 0.75, 0.75, 0.6875, 0.75, 0.8125, 0.75, 0.75, 0.75, 0.75, 0.75, 0.8125, 0.75, 0.6875, 0.75, 0.75, 0.75, 0.75, 0.75, 0.6875, 0.75, 0.8125, 0.75, 0.75, 0.75, 0.75, 0.75, 0.8125, 0.75, 0.625, 0.9375, 0.625, 0.875, 0.625, 0.875, 0.625, 0.9375, 0.625, 0.8125, 0.625, 0.875, 0.625, 0.875, 0.625, 0.8125, 0.625, 0.9375, 0.625, 0.875, 0.625, 0.875, 0.625, 0.9375, 0.375, 0.9375, 0.375, 0.875, 0.375, 0.875, 0.375, 0.9375, 0.375, 0.8125, 0.625, 0.8125, 0.625, 0.875, 0.375, 0.875, 0.625, 0.8125, 0.625, 0.875, 0.625, 0.875, 0.625, 0.8125, 0.375, 0.9375, 0.375, 0.875, 0.375, 0.875, 0.375, 0.9375, 0.625, 0.8125, 0.625, 0.875, 0.625, 0.875, 0.625, 0.8125, 0.6875, 0.5, 0.75, 0.5, 0.75, 0.5, 0.6875, 0.5, 0.8125, 0.5, 0.75, 0.5, 0.75, 0.5, 0.8125, 0.5, 0.8125, 0.5, 0.75, 0.5, 0.75, 0.5, 0.8125, 0.5, 0.6875, 0.75, 0.75, 0.75, 0.75, 0.75, 0.6875, 0.75, 0.8125, 0.75, 0.75, 0.75, 0.75, 0.75, 0.8125, 0.75, 0.8125, 0.75, 0.75, 0.75, 0.75, 0.75, 0.8125, 0.75, 0.6875, 0.75, 0.75, 0.75, 0.75, 0.75, 0.6875, 0.75, 0.8125, 0.75, 0.75, 0.75, 0.75, 0.75, 0.8125, 0.75, 0.6875, 0.75, 0.75, 0.75, 0.75, 0.75, 0.6875, 0.75, 0.6875, 0.75, 0.75, 0.75, 0.75, 0.75, 0.6875, 0.75, 0.6875, 0.75, 0.75, 0.75, 0.75, 0.75, 0.6875, 0.75, 0.6875, 0.75, 0.75, 0.75, 0.75, 0.75, 0.6875, 0.75, 0.6875, 0.75, 0.75, 0.75, 0.75, 0.75, 0.6875, 0.75, 0.8125, 0.75, 0.75, 0.75, 0.75, 0.75, 0.8125, 0.75, 0.6875, 0.5, 0.75, 0.5, 0.75, 0.5, 0.6875, 0.5, 0.8125, 0.5, 0.75, 0.5, 0.75, 0.5, 0.8125, 0.5, 0.6875, 0.5, 0.75, 0.5, 0.75, 0.5, 0.6875, 0.5, 0.8125, 0.5, 0.75, 0.5, 0.75, 0.5, 0.8125, 0.5, 0.8125, 0.5, 0.75, 0.5, 0.75, 0.5, 0.8125, 0.5, 0.6875, 0.5, 0.75, 0.5, 0.75, 0.5, 0.6875, 0.5, 0.625, 0.9375, 0.625, 0.875, 0.625, 0.875, 0.625, 0.9375, 0.6875, 0.75, 0.75, 0.75, 0.75, 0.75, 0.6875, 0.75, 0.625, 0.9375, 0.625, 0.875, 0.625, 0.875, 0.625, 0.9375, 0.6875, 0.75, 0.75, 0.75, 0.75, 0.75, 0.6875, 0.75, 0.6875, 0.75, 0.75, 0.75, 0.75, 0.75, 0.6875, 0.75, 0.375, 0.8125, 0.375, 0.875, 0.375, 0.875, 0.375, 0.8125, 0.1875, 0.625, 0.25, 0.625, 0.25, 0.75, 0.1875, 0.75, 0.8125, 0.5, 0.75, 0.5, 0.75, 0.5, 0.8125, 0.5, 0.6875, 0.625, 0.75, 0.625, 0.75, 0.75, 0.6875, 0.75, 0.875, 0.5, 0.8125, 0.5, 0.8125, 0.5, 0.875, 0.5, 0.1609, 0.6102, 0.1875, 0.625, 0.1875, 0.75, 0.1759, 0.7852, 0.1759, 0.7852, 0.1875, 0.75, 0.1875, 0.75, 0.125, 0.75, 0.375, 0.25, 0.625, 0.25, 0.625, 0.3125, 0.375, 0.3125, 0.375, 0.25, 0.375, 0.3125, 0.375, 0.3125, 0.375, 0.25, 0.125, 0.75, 0.1875, 0.75, 0.1875, 0.75, 0.125, 0.75, 0.125, 0.75, 0.1875, 0.75, 0.1875, 0.75, 0.125, 0.75, 0.375, 1.0, 0.375, 0.9375, 0.375, 0.9375, 0.375, 1.0, 0.125, 0.75, 0.1875, 0.75, 0.1875, 0.75, 0.125, 0.75, 0.125, 0.75, 0.1875, 0.75, 0.1875, 0.75, 0.125, 0.75, 0.375, 0.25, 0.375, 0.3125, 0.375, 0.3125, 0.375, 0.25, 0.625, 1.0, 0.625, 0.9375, 0.625, 0.9375, 0.625, 1.0, 0.625, 1.0, 0.625, 0.9375, 0.625, 0.9375, 0.625, 1.0, 0.875, 0.5, 0.8125, 0.5, 0.8125, 0.5, 0.875, 0.5, 0.875, 0.5, 0.8125, 0.5, 0.8125, 0.5, 0.875, 0.5, 0.875, 0.5, 0.8125, 0.5, 0.8125, 0.5, 0.875, 0.5, 0.875, 0.75, 0.8125, 0.75, 0.8125, 0.75, 0.875, 0.75, 0.875, 0.75, 0.8125, 0.75, 0.8125, 0.75, 0.875, 0.75, 0.875, 0.75, 0.8125, 0.75, 0.8125, 0.75, 0.875, 0.75, 0.875, 0.75, 0.8125, 0.75, 0.8125, 0.75, 0.875, 0.75, 0.875, 0.5, 0.8125, 0.5, 0.8125, 0.5, 0.875, 0.5, 0.875, 0.5, 0.8125, 0.5, 0.8125, 0.5, 0.875, 0.5, 0.375, 1.0, 0.375, 0.9375, 0.375, 0.9375, 0.375, 1.0, 0.375, 1.0, 0.375, 0.9375, 0.375, 0.9375, 0.375, 1.0, 0.625, 1.0, 0.625, 0.9375, 0.625, 0.9375, 0.625, 1.0, 0.625, 1.0, 0.625, 0.9375, 0.625, 0.9375, 0.625, 1.0, 0.875, 0.75, 0.8125, 0.75, 0.8125, 0.75, 0.875, 0.75, 0.875, 0.75, 0.8125, 0.75, 0.8125, 0.75, 0.875, 0.75, 0.875, 0.75, 0.8125, 0.75, 0.8125, 0.75, 0.875, 0.75, 0.875, 0.75, 0.8125, 0.75, 0.8125, 0.75, 0.875, 0.75, 0.875, 0.75, 0.8125, 0.75, 0.8125, 0.75, 0.875, 0.75, 0.125, 0.75, 0.1875, 0.75, 0.1875, 0.75, 0.125, 0.75, 0.875, 0.75, 0.8125, 0.75, 0.8125, 0.75, 0.875, 0.75, 0.875, 0.5, 0.8125, 0.5, 0.8125, 0.5, 0.875, 0.5, 0.125, 0.479, 0.1875, 0.5, 0.1875, 0.625, 0.1609, 0.6102, 0.75, 0.5, 0.8125, 0.5, 0.8125, 0.625, 0.75, 0.625, 0.75, 0.5, 0.8125, 0.5, 0.8125, 0.5, 0.75, 0.5, 0.75, 0.75, 0.8125, 0.75, 0.8125, 0.75, 0.75, 0.75, 0.75, 0.75, 0.8125, 0.75, 0.8125, 0.75, 0.75, 0.75, 0.75, 0.75, 0.8125, 0.75, 0.8125, 0.75, 0.75, 0.75, 0.75, 0.75, 0.8125, 0.75, 0.8125, 0.75, 0.75, 0.75, 0.75, 0.75, 0.8125, 0.75, 0.8125, 0.75, 0.75, 0.75, 0.625, 0.875, 0.625, 0.9375, 0.625, 0.9375, 0.625, 0.875, 0.375, 0.875, 0.625, 0.875, 0.625, 0.9375, 0.375, 0.9375, 0.625, 0.875, 0.625, 0.9375, 0.625, 0.9375, 0.625, 0.875, 0.625, 0.875, 0.625, 0.9375, 0.625, 0.9375, 0.625, 0.875, 0.75, 0.5, 0.8125, 0.5, 0.8125, 0.5, 0.75, 0.5, 0.75, 0.75, 0.8125, 0.75, 0.8125, 0.75, 0.75, 0.75, 0.75, 0.75, 0.8125, 0.75, 0.8125, 0.75, 0.75, 0.75, 0.75, 0.75, 0.8125, 0.75, 0.8125, 0.75, 0.75, 0.75, 0.75, 0.75, 0.8125, 0.75, 0.8125, 0.75, 0.75, 0.75, 0.75, 0.75, 0.8125, 0.75, 0.8125, 0.75, 0.75, 0.75, 0.75, 0.75, 0.8125, 0.75, 0.8125, 0.75, 0.75, 0.75, 0.75, 0.75, 0.8125, 0.75, 0.8125, 0.75, 0.75, 0.75, 0.75, 0.5, 0.8125, 0.5, 0.8125, 0.5, 0.75, 0.5, 0.75, 0.5, 0.8125, 0.5, 0.8125, 0.5, 0.75, 0.5, 0.75, 0.5, 0.8125, 0.5, 0.8125, 0.5, 0.75, 0.5, 0.75, 0.75, 0.8125, 0.75, 0.8125, 0.75, 0.75, 0.75, 0.75, 0.75, 0.8125, 0.75, 0.8125, 0.75, 0.75, 0.75, 0.75, 0.75, 0.8125, 0.75, 0.8125, 0.75, 0.75, 0.75, 0.375, 0.875, 0.375, 0.9375, 0.375, 0.9375, 0.375, 0.875, 0.75, 0.625, 0.8125, 0.625, 0.8125, 0.75, 0.75, 0.75, 0.625, 0.625, 0.6875, 0.625, 0.6875, 0.75, 0.625, 0.75, 0.375, 0.5, 0.3125, 0.5, 0.3125, 0.5, 0.375, 0.5, 0.375, 0.75, 0.375, 0.8125, 0.375, 0.8125, 0.375, 0.75, 0.375, 0.75, 0.375, 0.8125, 0.375, 0.8125, 0.375, 0.75, 0.375, 0.75, 0.375, 0.8125, 0.375, 0.8125, 0.375, 0.75, 0.375, 0.75, 0.375, 0.8125, 0.375, 0.8125, 0.375, 0.75, 0.375, 0.75, 0.375, 0.8125, 0.375, 0.8125, 0.375, 0.75, 0.375, 0.75, 0.375, 0.8125, 0.375, 0.8125, 0.375, 0.75, 0.375, 0.5, 0.3125, 0.5, 0.3125, 0.5, 0.375, 0.5, 0.375, 0.5, 0.3125, 0.5, 0.3125, 0.5, 0.375, 0.5, 0.375, 0.5, 0.3125, 0.5, 0.3125, 0.5, 0.375, 0.5, 0.625, 0.75, 0.6875, 0.75, 0.6875, 0.75, 0.625, 0.75, 0.625, 0.75, 0.6875, 0.75, 0.6875, 0.75, 0.625, 0.75, 0.625, 0.75, 0.6875, 0.75, 0.6875, 0.75, 0.625, 0.75, 0.625, 0.5, 0.6875, 0.5, 0.6875, 0.5, 0.625, 0.5, 0.625, 0.5, 0.6875, 0.5, 0.6875, 0.5, 0.625, 0.5, 0.625, 0.5, 0.6875, 0.5, 0.6875, 0.5, 0.625, 0.5, 0.625, 0.75, 0.6875, 0.75, 0.6875, 0.75, 0.625, 0.75, 0.625, 0.75, 0.6875, 0.75, 0.6875, 0.75, 0.625, 0.75, 0.625, 0.75, 0.6875, 0.75, 0.6875, 0.75, 0.625, 0.75, 0.625, 0.75, 0.6875, 0.75, 0.6875, 0.75, 0.625, 0.75, 0.625, 0.75, 0.6875, 0.75, 0.6875, 0.75, 0.625, 0.75, 0.625, 0.75, 0.6875, 0.75, 0.6875, 0.75, 0.625, 0.75, 0.625, 0.75, 0.6875, 0.75, 0.6875, 0.75, 0.625, 0.75, 0.625, 0.5, 0.6875, 0.5, 0.6875, 0.5, 0.625, 0.5, 0.625, 0.75, 0.625, 0.8125, 0.625, 0.8125, 0.625, 0.75, 0.625, 0.75, 0.625, 0.8125, 0.625, 0.8125, 0.625, 0.75, 0.375, 0.75, 0.625, 0.75, 0.625, 0.8125, 0.375, 0.8125, 0.625, 0.75, 0.625, 0.8125, 0.625, 0.8125, 0.625, 0.75, 0.625, 0.75, 0.6875, 0.75, 0.6875, 0.75, 0.625, 0.75, 0.625, 0.75, 0.6875, 0.75, 0.6875, 0.75, 0.625, 0.75, 0.625, 0.75, 0.6875, 0.75, 0.6875, 0.75, 0.625, 0.75, 0.625, 0.75, 0.6875, 0.75, 0.6875, 0.75, 0.625, 0.75, 0.625, 0.75, 0.6875, 0.75, 0.6875, 0.75, 0.625, 0.75, 0.625, 0.5, 0.6875, 0.5, 0.6875, 0.5, 0.625, 0.5, 0.625, 0.5, 0.6875, 0.5, 0.6875, 0.625, 0.625, 0.625, 0.25, 0.5, 0.3125, 0.5, 0.3125, 0.625, 0.25, 0.625, 0.75, 0.5, 0.6875, 0.5, 0.6875, 0.5, 0.75, 0.5, 0.75, 0.75, 0.6875, 0.75, 0.6875, 0.75, 0.75, 0.75, 0.75, 0.75, 0.6875, 0.75, 0.6875, 0.75, 0.75, 0.75, 0.75, 0.75, 0.6875, 0.75, 0.6875, 0.75, 0.75, 0.75, 0.75, 0.75, 0.6875, 0.75, 0.6875, 0.75, 0.75, 0.75, 0.75, 0.75, 0.6875, 0.75, 0.6875, 0.75, 0.75, 0.75, 0.75, 0.75, 0.6875, 0.75, 0.6875, 0.75, 0.75, 0.75, 0.625, 0.875, 0.625, 0.8125, 0.625, 0.8125, 0.625, 0.875, 0.625, 0.875, 0.625, 0.8125, 0.625, 0.8125, 0.625, 0.875, 0.375, 0.875, 0.375, 0.8125, 0.375, 0.8125, 0.375, 0.875, 0.375, 0.875, 0.375, 0.8125, 0.375, 0.8125, 0.375, 0.875, 0.75, 0.5, 0.6875, 0.5, 0.6875, 0.5, 0.75, 0.5, 0.75, 0.5, 0.6875, 0.5, 0.6875, 0.5, 0.75, 0.5, 0.75, 0.75, 0.6875, 0.75, 0.6875, 0.75, 0.75, 0.75, 0.75, 0.75, 0.6875, 0.75, 0.6875, 0.75, 0.75, 0.75, 0.75, 0.75, 0.6875, 0.75, 0.6875, 0.75, 0.75, 0.75, 0.75, 0.75, 0.6875, 0.75, 0.6875, 0.75, 0.75, 0.75, 0.75, 0.5, 0.6875, 0.5, 0.6875, 0.5, 0.75, 0.5, 0.75, 0.5, 0.6875, 0.5, 0.6875, 0.5, 0.75, 0.5, 0.75, 0.5, 0.6875, 0.5, 0.6875, 0.5, 0.75, 0.5, 0.625, 0.875, 0.625, 0.8125, 0.625, 0.8125, 0.625, 0.875, 0.625, 0.875, 0.625, 0.8125, 0.625, 0.8125, 0.625, 0.875, 0.25, 0.625, 0.3125, 0.625, 0.3125, 0.75, 0.25, 0.75, 0.75, 0.5, 0.6875, 0.5, 0.6875, 0.5, 0.75, 0.5, 0.375, 0.9375, 0.375, 0.9375, 0.1875, 0.75, 0.1875, 0.75, 0.1875, 0.75, 0.375, 0.9375, 0.375, 0.9375, 0.375, 0.9375, 0.0, 0.0, 0.0, 0.0, 0.0, 0.0, 0.0, 0.0, 0.0, 0.0, 0.0, 0.0, 0.0, 0.0, 0.0, 0.0, 0.0, 0.0, 0.0, 0.0, 0.0, 0.0, 0.0, 0.0, 0.0, 0.0, 0.0, 0.0, 0.0, 0.0, 0.3125, 0.75, 0.3125, 0.75, 0.375, 0.8125, 0.375, 0.8125, 0.3125, 0.75, 0.3125, 0.75, 0.375, 0.8125, 0.375, 0.8125, 0.3125, 0.75, 0.375, 0.8125, 0.375, 0.8125, 0.3125, 0.75, 0.3125, 0.75, 0.375, 0.8125, 0.3125, 0.75, 0.3125, 0.75, 0.1875, 0.75, 0.25, 0.75, 0.375, 0.875, 0.375, 0.9375, 0.25, 0.75, 0.3125, 0.75, 0.375, 0.8125, 0.375, 0.875, 0.1875, 0.5, 0.125, 0.5, 0.125, 0.5, 0.1875, 0.5, 0.1875, 0.5, 0.1875, 0.5, 0.1875, 0.5, 0.1875, 0.5, 0.125, 0.5, 0.1875, 0.5, 0.1875, 0.5, 0.125, 0.5, 0.1875, 0.5, 0.1875, 0.5, 0.375, 0.3125, 0.375, 0.3125, 0.375, 0.3125, 0.1875, 0.5, 0.375, 0.3125, 0.1875, 0.5, 0.1875, 0.5, 0.375, 0.3125, 0.1875, 0.5, 0.1875, 0.5, 0.1875, 0.5, 0.1875, 0.5, 0.1875, 0.5, 0.1875, 0.5, 0.1875, 0.5, 0.1875, 0.5, 0.1875, 0.5, 0.1875, 0.5, 0.375, 0.4375, 0.375, 0.4375, 0.3125, 0.5, 0.3125, 0.5, 0.3125, 0.5, 0.3125, 0.5, 0.375, 0.4375, 0.3125, 0.5, 0.3125, 0.5, 0.3125, 0.5, 0.3125, 0.5, 0.3125, 0.5, 0.625, 0.3125, 0.75, 0.5, 0.1875, 0.5, 0.375, 0.3125, 0.75, 0.5, 0.6875, 0.5, 0.25, 0.5, 0.1875, 0.5, 0.625, 0.4375, 0.375, 0.4375, 0.3125, 0.5, 0.25, 0.5])
me_cube_001.update()

# ---- objects
ob_light = bpy.data.objects.new('Light', light_light)
ob_camera = bpy.data.objects.new('Camera', cam_camera)
ob_empty = bpy.data.objects.new('Empty', None)
ob_cube = bpy.data.objects.new('Cube', me_cube_001)

# ---- transforms, parenting, visibility, modifiers, constraints
ob_light.location = (4.076, 1.005, 5.904)
ob_light.rotation_euler = (0.6503, 0.05522, 1.866)
ob_light.lock_rotations_4d = False
ob_light.empty_display_type = 'ARROWS'
ob_light.color = (0.0, 0.0, 0.0, 0.0)
ob_light.lineart.crease_threshold = 0.0
ob_camera.location = (7.359, -6.926, 4.958)
ob_camera.rotation_euler = (1.109, 0.0, 0.8149)
ob_camera.lock_rotations_4d = False
ob_camera.empty_display_type = 'ARROWS'
ob_camera.color = (0.0, 0.0, 0.0, 0.0)
ob_camera.display_type = 'WIRE'
ob_camera.lineart.crease_threshold = 0.0
ob_empty.location = (-0.2904, -1.177, 3.103)
ob_empty.rotation_euler = (1.571, -0.0, 1.571)
ob_empty.empty_display_type = 'IMAGE'
ob_empty.empty_display_size = 5.0
ob_cube.location = (0.9195, 0.07139, 3.057)
ob_cube.scale = (0.184, 0.6537, 0.1565)
_m = ob_cube.modifiers.new('Subdivision', 'SUBSURF')

# ---- collection membership
col_collection.objects.link(ob_light)
col_collection.objects.link(ob_camera)
col_collection.objects.link(ob_empty)
col_collection.objects.link(ob_cube)

# ---- scene / render settings (as saved in the file)
scene.camera = ob_camera
scene.frame_start = 1; scene.frame_end = 250; scene.frame_set(1)
scene.render.engine = 'BLENDER_EEVEE_NEXT'
scene.cycles.sampling_pattern = 'TABULATED_SOBOL'
scene.cycles.use_light_tree = False
scene.view_settings.view_transform = 'Filmic'
bpy.context.view_layer.update()

